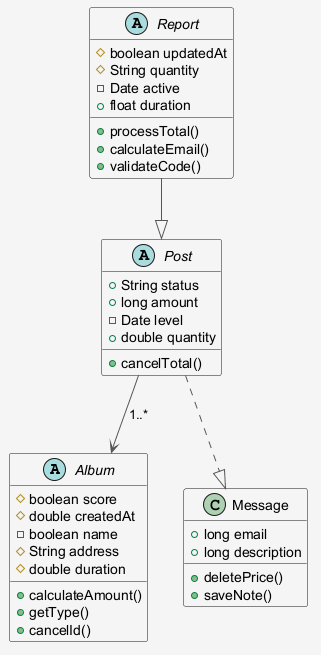

The diagram above was rendered by PlantUML. Its source (embedded in the PNG):
@startuml
skinparam shadowing false
skinparam backgroundColor #F5F5F5
skinparam ArrowColor #555555
abstract class Album {
  #boolean score
  #double createdAt
  -boolean name
  #String address
  #double duration
  +calculateAmount()
  +getType()
  +cancelId()
}
abstract class Post {
  +String status
  +long amount
  -Date level
  +double quantity
  +cancelTotal()
}
abstract class Report {
  #boolean updatedAt
  #String quantity
  -Date active
  +float duration
  +processTotal()
  +calculateEmail()
  +validateCode()
}
class Message {
  +long email
  +long description
  +deletePrice()
  +saveNote()
}
Post --> Album : "1..*"
Report --|> Post
Post ..|> Message
@enduml